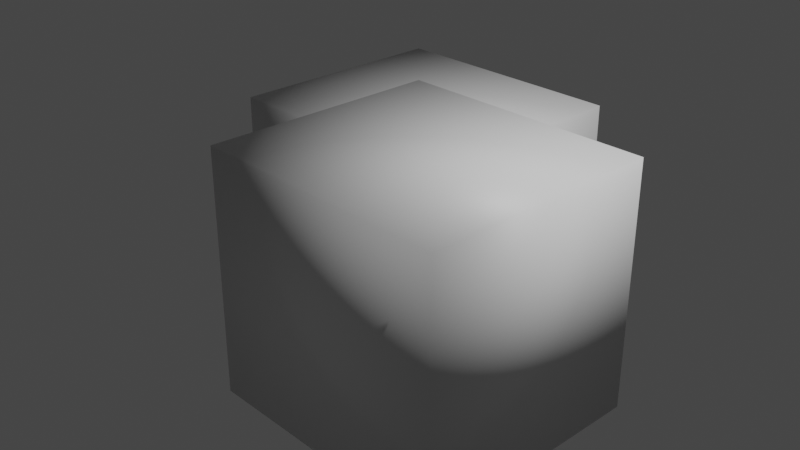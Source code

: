 # Source: Test.blend  (saved by Blender 3.6.11; exported with 4.5.12 LTS)
import bpy
from mathutils import Matrix  # noqa: F401  (used for matrix-valued properties, if any)

bpy.ops.wm.read_factory_settings(use_empty=True)
scene = bpy.context.scene
scene.name = 'Scene'

# ---- collections
col_collection = bpy.data.collections.new('Collection'); scene.collection.children.link(col_collection)

# ---- materials (node trees are filled in below, after node groups)
mat_material = bpy.data.materials.new('Material')
mat_material.alpha_threshold = 0.0
mat_material.use_transparent_shadow = False
mat_material.roughness = 0.5
mat_material.line_color = (0.0, 0.0, 0.0, 1.0)
mat_material_001 = bpy.data.materials.new('Material.001')
mat_material_001.alpha_threshold = 0.0
mat_material_001.use_transparent_shadow = False
mat_material_001.roughness = 0.5
mat_material_001.line_color = (0.0, 0.0, 0.0, 1.0)

# ---- material node trees
mat_material.use_nodes = True; mat_material.node_tree.nodes.clear()
_N = mat_material.node_tree.nodes; _L = mat_material.node_tree.links
n0 = _N.new('ShaderNodeOutputMaterial'); n0.name = 'Material Output'; n0.location = (300, 300)
n1 = _N.new('ShaderNodeBsdfPrincipled'); n1.name = 'Principled BSDF'; n1.location = (10, 300)
n1.distribution = 'GGX'
n1.subsurface_method = 'RANDOM_WALK_SKIN'
n1.inputs[3].default_value = 1.45
n1.inputs[27].default_value = (0.0, 0.0, 0.0, 1.0)
n1.inputs[28].default_value = 1.0
_L.new(n1.outputs[0], n0.inputs[0])
n0.is_active_output = True
mat_material_001.use_nodes = True; mat_material_001.node_tree.nodes.clear()
_N = mat_material_001.node_tree.nodes; _L = mat_material_001.node_tree.links
n0 = _N.new('ShaderNodeOutputMaterial'); n0.name = 'Material Output'; n0.location = (300, 300)
n1 = _N.new('ShaderNodeBsdfPrincipled'); n1.name = 'Principled BSDF'; n1.location = (10, 300)
n1.distribution = 'GGX'
n1.subsurface_method = 'RANDOM_WALK_SKIN'
n1.inputs[3].default_value = 1.45
n1.inputs[27].default_value = (0.0, 0.0, 0.0, 1.0)
n1.inputs[28].default_value = 1.0
_L.new(n1.outputs[0], n0.inputs[0])
n0.is_active_output = True

# ---- world
world_world = bpy.data.worlds.new('World'); scene.world = world_world
world_world.use_nodes = True; world_world.node_tree.nodes.clear()
_N = world_world.node_tree.nodes; _L = world_world.node_tree.links
n0 = _N.new('ShaderNodeOutputWorld'); n0.name = 'World Output'; n0.location = (300, 300)
n1 = _N.new('ShaderNodeBackground'); n1.name = 'Background'; n1.location = (10, 300)
n1.inputs[0].default_value = (0.05088, 0.05088, 0.05088, 1.0)
_L.new(n1.outputs[0], n0.inputs[0])
n0.is_active_output = True
world_world.color = (0.05088, 0.05088, 0.05088)
world_world.use_sun_shadow = False
world_world.sun_shadow_jitter_overblur = 0.0

# ---- cameras
cam_camera = bpy.data.cameras.new('Camera')
cam_camera.clip_end = 100.0
cam_camera.ortho_scale = 7.314

# ---- lights
light_light = bpy.data.lights.new('Light', 'POINT')
light_light.transmission_factor = 0.0
light_light.energy = 1000.0
light_light.shadow_soft_size = 0.1
light_light.shadow_maximum_resolution = 0.006
light_light.use_absolute_resolution = True

# ---- meshes
me_cube = bpy.data.meshes.new('Cube')
me_cube.from_pydata([(0.5137, -0.4294, -1.823), (0.5137, -0.4294, 1.322), (0.5137, 2.039, -1.823), (0.5137, 2.039, 1.322), (-2.165, -0.4294, -1.823), (-2.165, -0.4294, 1.322), (-2.165, 2.039, -1.823), (-2.165, 2.039, 1.322), (2.165, -2.039, -1.322), (2.165, -2.039, 1.823), (2.165, 0.4294, -1.322), (2.165, 0.4294, 1.823), (-0.5137, -2.039, -1.322), (-0.5137, -2.039, 1.823), (-0.5137, 0.4294, -1.322), (-0.5137, 0.4294, 1.823)], [], [(0, 4, 6, 2), (5, 1, 3, 7), (3, 2, 6, 7), (1, 0, 2, 3), (5, 4, 0, 1), (7, 6, 4, 5), (8, 12, 14, 10), (13, 9, 11, 15), (11, 10, 14, 15), (9, 8, 10, 11), (13, 12, 8, 9), (15, 14, 12, 13)])
me_cube.polygons.foreach_set('use_smooth', [True] * 12)
me_cube.polygons.foreach_set('material_index', [0, 0, 0, 0, 0, 0, 1, 1, 1, 1, 1, 1])
_uv = me_cube.uv_layers.new(name='UVMap')
_uv.uv.foreach_set('vector', [0.375, 0.0, 0.625, 0.0, 0.625, 0.25, 0.375, 0.25, 0.375, 0.25, 0.625, 0.25, 0.625, 0.5, 0.375, 0.5, 0.375, 0.5, 0.625, 0.5, 0.625, 0.75, 0.375, 0.75, 0.375, 0.75, 0.625, 0.75, 0.625, 1.0, 0.375, 1.0, 0.125, 0.5, 0.375, 0.5, 0.375, 0.75, 0.125, 0.75, 0.625, 0.5, 0.875, 0.5, 0.875, 0.75, 0.625, 0.75, 0.375, 0.0, 0.625, 0.0, 0.625, 0.25, 0.375, 0.25, 0.375, 0.25, 0.625, 0.25, 0.625, 0.5, 0.375, 0.5, 0.375, 0.5, 0.625, 0.5, 0.625, 0.75, 0.375, 0.75, 0.375, 0.75, 0.625, 0.75, 0.625, 1.0, 0.375, 1.0, 0.125, 0.5, 0.375, 0.5, 0.375, 0.75, 0.125, 0.75, 0.625, 0.5, 0.875, 0.5, 0.875, 0.75, 0.625, 0.75])
me_cube.materials.append(mat_material)
me_cube.materials.append(mat_material_001)
me_cube.use_mirror_vertex_groups = False
me_cube.update()

# ---- objects
ob_cube = bpy.data.objects.new('Cube', me_cube)
ob_light = bpy.data.objects.new('Light', light_light)
ob_camera = bpy.data.objects.new('Camera', cam_camera)

# ---- transforms, parenting, visibility, modifiers, constraints
ob_cube.location = (0.3926, -0.05132, -0.1044)
ob_cube.scale = (1.0, 1.0, 0.8)
ob_cube.lock_rotations_4d = False
ob_cube.empty_display_type = 'ARROWS'
ob_cube.lineart.crease_threshold = 0.0
ob_light.location = (4.076, 1.005, 5.904)
ob_light.rotation_euler = (0.6503, 0.05522, 1.866)
ob_light.lock_rotations_4d = False
ob_light.empty_display_type = 'ARROWS'
ob_light.color = (0.0, 0.0, 0.0, 0.0)
ob_light.lineart.crease_threshold = 0.0
ob_camera.location = (7.359, -6.926, 4.958)
ob_camera.rotation_euler = (1.109, 0.0, 0.8149)
ob_camera.lock_rotations_4d = False
ob_camera.empty_display_type = 'ARROWS'
ob_camera.color = (0.0, 0.0, 0.0, 0.0)
ob_camera.display_type = 'WIRE'
ob_camera.lineart.crease_threshold = 0.0

# ---- collection membership
col_collection.objects.link(ob_cube)
col_collection.objects.link(ob_light)
col_collection.objects.link(ob_camera)

# ---- scene / render settings (as saved in the file)
scene.camera = ob_camera
scene.frame_start = 1; scene.frame_end = 250; scene.frame_set(14)
scene.render.engine = 'BLENDER_EEVEE_NEXT'
scene.cycles.sampling_pattern = 'TABULATED_SOBOL'
scene.view_settings.view_transform = 'Filmic'
bpy.context.view_layer.update()
